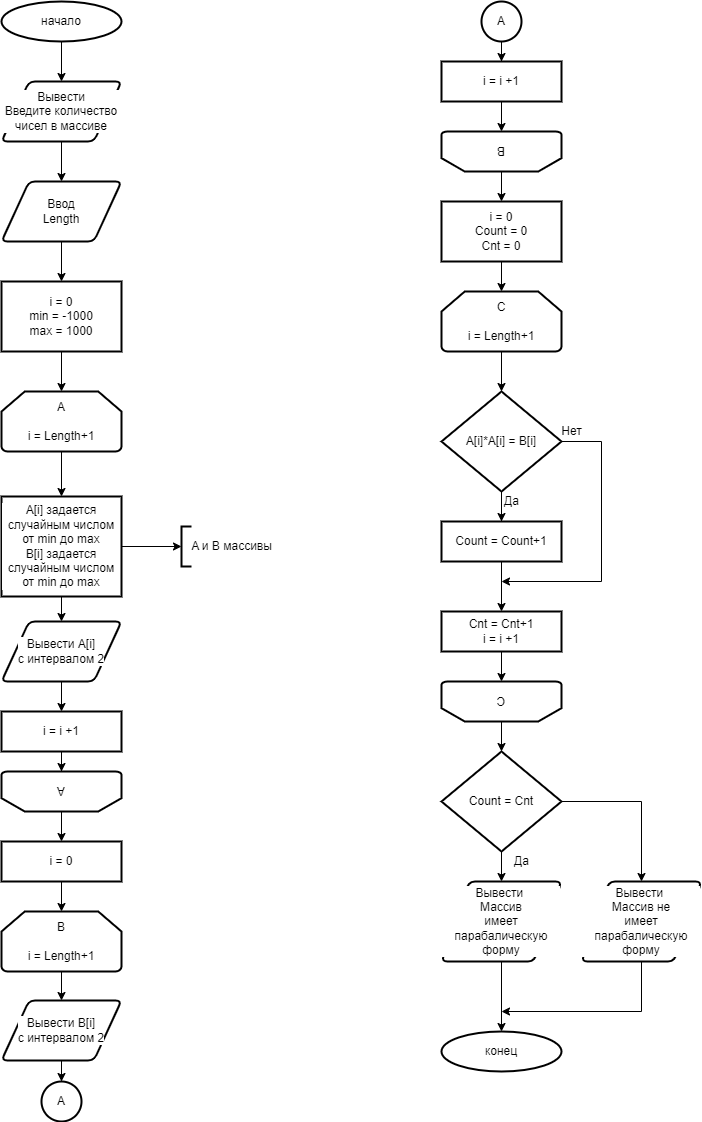

The diagram above was exported from draw.io. Its source (the exported page's mxGraphModel, read from the mxfile embedded in the PNG):
<mxGraphModel dx="1102" dy="614" grid="1" gridSize="10" guides="1" tooltips="1" connect="1" arrows="1" fold="1" page="1" pageScale="1" pageWidth="827" pageHeight="1169" math="0" shadow="0">
  <root>
    <mxCell id="0" />
    <mxCell id="1" parent="0" />
    <mxCell id="pv0HhdHfSCLMUfSv1xZ5-4" style="edgeStyle=orthogonalEdgeStyle;rounded=0;orthogonalLoop=1;jettySize=auto;html=1;fontColor=#000000;" parent="1" source="pv0HhdHfSCLMUfSv1xZ5-1" target="pv0HhdHfSCLMUfSv1xZ5-3" edge="1">
      <mxGeometry relative="1" as="geometry" />
    </mxCell>
    <mxCell id="pv0HhdHfSCLMUfSv1xZ5-1" value="начало" style="strokeWidth=2;html=1;shape=mxgraph.flowchart.start_1;whiteSpace=wrap;" parent="1" vertex="1">
      <mxGeometry x="40" y="40" width="120" height="40" as="geometry" />
    </mxCell>
    <mxCell id="pv0HhdHfSCLMUfSv1xZ5-6" style="edgeStyle=orthogonalEdgeStyle;rounded=0;orthogonalLoop=1;jettySize=auto;html=1;fontColor=#000000;" parent="1" source="pv0HhdHfSCLMUfSv1xZ5-3" target="pv0HhdHfSCLMUfSv1xZ5-5" edge="1">
      <mxGeometry relative="1" as="geometry" />
    </mxCell>
    <mxCell id="pv0HhdHfSCLMUfSv1xZ5-3" value="Вывести&lt;br&gt;Введите количество чисел в массиве" style="shape=parallelogram;html=1;strokeWidth=2;perimeter=parallelogramPerimeter;whiteSpace=wrap;rounded=1;arcSize=12;size=0.23;labelBackgroundColor=#FFFFFF;fontColor=#000000;labelBorderColor=none;" parent="1" vertex="1">
      <mxGeometry x="40" y="120" width="120" height="60" as="geometry" />
    </mxCell>
    <mxCell id="pv0HhdHfSCLMUfSv1xZ5-8" style="edgeStyle=orthogonalEdgeStyle;rounded=0;orthogonalLoop=1;jettySize=auto;html=1;fontColor=#000000;" parent="1" source="pv0HhdHfSCLMUfSv1xZ5-5" target="pv0HhdHfSCLMUfSv1xZ5-7" edge="1">
      <mxGeometry relative="1" as="geometry" />
    </mxCell>
    <mxCell id="pv0HhdHfSCLMUfSv1xZ5-5" value="Ввод&lt;br&gt;Length" style="shape=parallelogram;html=1;strokeWidth=2;perimeter=parallelogramPerimeter;whiteSpace=wrap;rounded=1;arcSize=12;size=0.23;labelBackgroundColor=#FFFFFF;labelBorderColor=none;fontColor=#000000;" parent="1" vertex="1">
      <mxGeometry x="40" y="220" width="120" height="60" as="geometry" />
    </mxCell>
    <mxCell id="pv0HhdHfSCLMUfSv1xZ5-10" style="edgeStyle=orthogonalEdgeStyle;rounded=0;orthogonalLoop=1;jettySize=auto;html=1;fontColor=#000000;" parent="1" source="pv0HhdHfSCLMUfSv1xZ5-7" target="pv0HhdHfSCLMUfSv1xZ5-9" edge="1">
      <mxGeometry relative="1" as="geometry" />
    </mxCell>
    <mxCell id="pv0HhdHfSCLMUfSv1xZ5-7" value="i = 0&lt;br&gt;min = -1000&lt;br&gt;max = 1000" style="rounded=1;whiteSpace=wrap;html=1;absoluteArcSize=1;arcSize=0;strokeWidth=2;labelBackgroundColor=#FFFFFF;labelBorderColor=none;fontColor=#000000;" parent="1" vertex="1">
      <mxGeometry x="40" y="320" width="120" height="70" as="geometry" />
    </mxCell>
    <mxCell id="pv0HhdHfSCLMUfSv1xZ5-12" style="edgeStyle=orthogonalEdgeStyle;rounded=0;orthogonalLoop=1;jettySize=auto;html=1;fontColor=#000000;" parent="1" source="pv0HhdHfSCLMUfSv1xZ5-9" target="pv0HhdHfSCLMUfSv1xZ5-11" edge="1">
      <mxGeometry relative="1" as="geometry" />
    </mxCell>
    <mxCell id="pv0HhdHfSCLMUfSv1xZ5-9" value="A&lt;br&gt;&lt;br&gt;i = Length+1" style="strokeWidth=2;html=1;shape=mxgraph.flowchart.loop_limit;whiteSpace=wrap;labelBackgroundColor=#FFFFFF;labelBorderColor=none;fontColor=#000000;" parent="1" vertex="1">
      <mxGeometry x="40" y="430" width="120" height="60" as="geometry" />
    </mxCell>
    <mxCell id="pv0HhdHfSCLMUfSv1xZ5-14" style="edgeStyle=orthogonalEdgeStyle;rounded=0;orthogonalLoop=1;jettySize=auto;html=1;entryX=0;entryY=0.5;entryDx=0;entryDy=0;entryPerimeter=0;fontColor=#000000;" parent="1" source="pv0HhdHfSCLMUfSv1xZ5-11" target="pv0HhdHfSCLMUfSv1xZ5-13" edge="1">
      <mxGeometry relative="1" as="geometry" />
    </mxCell>
    <mxCell id="pv0HhdHfSCLMUfSv1xZ5-17" style="edgeStyle=orthogonalEdgeStyle;rounded=0;orthogonalLoop=1;jettySize=auto;html=1;entryX=0.5;entryY=0;entryDx=0;entryDy=0;fontColor=#000000;" parent="1" source="pv0HhdHfSCLMUfSv1xZ5-11" target="pv0HhdHfSCLMUfSv1xZ5-16" edge="1">
      <mxGeometry relative="1" as="geometry" />
    </mxCell>
    <mxCell id="pv0HhdHfSCLMUfSv1xZ5-11" value="A[i] задается случайным числом от min до max&lt;br&gt;B[i] задается случайным числом от min до max" style="rounded=1;whiteSpace=wrap;html=1;absoluteArcSize=1;arcSize=0;strokeWidth=2;labelBackgroundColor=#FFFFFF;labelBorderColor=none;fontColor=#000000;" parent="1" vertex="1">
      <mxGeometry x="40" y="535" width="120" height="100" as="geometry" />
    </mxCell>
    <mxCell id="pv0HhdHfSCLMUfSv1xZ5-13" value="" style="strokeWidth=2;html=1;shape=mxgraph.flowchart.annotation_1;align=left;pointerEvents=1;labelBackgroundColor=#FFFFFF;labelBorderColor=none;fontColor=#000000;" parent="1" vertex="1">
      <mxGeometry x="220" y="565" width="10" height="40" as="geometry" />
    </mxCell>
    <mxCell id="pv0HhdHfSCLMUfSv1xZ5-15" value="A и B массивы" style="text;html=1;align=center;verticalAlign=middle;resizable=0;points=[];autosize=1;strokeColor=none;fillColor=none;fontColor=#000000;" parent="1" vertex="1">
      <mxGeometry x="220" y="570" width="100" height="30" as="geometry" />
    </mxCell>
    <mxCell id="pv0HhdHfSCLMUfSv1xZ5-25" style="edgeStyle=orthogonalEdgeStyle;rounded=0;orthogonalLoop=1;jettySize=auto;html=1;fontColor=#000000;" parent="1" source="pv0HhdHfSCLMUfSv1xZ5-16" target="pv0HhdHfSCLMUfSv1xZ5-24" edge="1">
      <mxGeometry relative="1" as="geometry" />
    </mxCell>
    <mxCell id="pv0HhdHfSCLMUfSv1xZ5-16" value="Вывести A[i] &lt;br&gt;с интервалом 2" style="shape=parallelogram;html=1;strokeWidth=2;perimeter=parallelogramPerimeter;whiteSpace=wrap;rounded=1;arcSize=12;size=0.23;labelBackgroundColor=#FFFFFF;labelBorderColor=none;fontColor=#000000;" parent="1" vertex="1">
      <mxGeometry x="40" y="660" width="120" height="60" as="geometry" />
    </mxCell>
    <mxCell id="pv0HhdHfSCLMUfSv1xZ5-21" style="edgeStyle=orthogonalEdgeStyle;rounded=0;orthogonalLoop=1;jettySize=auto;html=1;fontColor=#000000;" parent="1" source="pv0HhdHfSCLMUfSv1xZ5-18" target="pv0HhdHfSCLMUfSv1xZ5-20" edge="1">
      <mxGeometry relative="1" as="geometry" />
    </mxCell>
    <mxCell id="pv0HhdHfSCLMUfSv1xZ5-18" value="A" style="strokeWidth=2;html=1;shape=mxgraph.flowchart.loop_limit;whiteSpace=wrap;labelBackgroundColor=#FFFFFF;labelBorderColor=none;fontColor=#000000;rotation=-180;" parent="1" vertex="1">
      <mxGeometry x="40" y="810" width="120" height="40" as="geometry" />
    </mxCell>
    <mxCell id="pv0HhdHfSCLMUfSv1xZ5-23" style="edgeStyle=orthogonalEdgeStyle;rounded=0;orthogonalLoop=1;jettySize=auto;html=1;fontColor=#000000;" parent="1" source="pv0HhdHfSCLMUfSv1xZ5-20" target="pv0HhdHfSCLMUfSv1xZ5-22" edge="1">
      <mxGeometry relative="1" as="geometry" />
    </mxCell>
    <mxCell id="pv0HhdHfSCLMUfSv1xZ5-20" value="i = 0" style="rounded=1;whiteSpace=wrap;html=1;absoluteArcSize=1;arcSize=0;strokeWidth=2;labelBackgroundColor=#FFFFFF;labelBorderColor=none;fontColor=#000000;" parent="1" vertex="1">
      <mxGeometry x="40" y="880" width="120" height="40" as="geometry" />
    </mxCell>
    <mxCell id="pv0HhdHfSCLMUfSv1xZ5-30" style="edgeStyle=orthogonalEdgeStyle;rounded=0;orthogonalLoop=1;jettySize=auto;html=1;fontColor=#000000;" parent="1" source="pv0HhdHfSCLMUfSv1xZ5-22" target="pv0HhdHfSCLMUfSv1xZ5-28" edge="1">
      <mxGeometry relative="1" as="geometry" />
    </mxCell>
    <mxCell id="pv0HhdHfSCLMUfSv1xZ5-22" value="B&lt;br&gt;&lt;br&gt;i = Length+1" style="strokeWidth=2;html=1;shape=mxgraph.flowchart.loop_limit;whiteSpace=wrap;labelBackgroundColor=#FFFFFF;labelBorderColor=none;fontColor=#000000;" parent="1" vertex="1">
      <mxGeometry x="40" y="950" width="120" height="60" as="geometry" />
    </mxCell>
    <mxCell id="pv0HhdHfSCLMUfSv1xZ5-26" style="edgeStyle=orthogonalEdgeStyle;rounded=0;orthogonalLoop=1;jettySize=auto;html=1;fontColor=#000000;" parent="1" source="pv0HhdHfSCLMUfSv1xZ5-24" target="pv0HhdHfSCLMUfSv1xZ5-18" edge="1">
      <mxGeometry relative="1" as="geometry" />
    </mxCell>
    <mxCell id="pv0HhdHfSCLMUfSv1xZ5-24" value="i = i +1" style="rounded=1;whiteSpace=wrap;html=1;absoluteArcSize=1;arcSize=0;strokeWidth=2;labelBackgroundColor=#FFFFFF;labelBorderColor=none;fontColor=#000000;" parent="1" vertex="1">
      <mxGeometry x="40" y="750" width="120" height="40" as="geometry" />
    </mxCell>
    <mxCell id="pv0HhdHfSCLMUfSv1xZ5-32" style="edgeStyle=orthogonalEdgeStyle;rounded=0;orthogonalLoop=1;jettySize=auto;html=1;fontColor=#000000;" parent="1" source="pv0HhdHfSCLMUfSv1xZ5-28" target="pv0HhdHfSCLMUfSv1xZ5-31" edge="1">
      <mxGeometry relative="1" as="geometry" />
    </mxCell>
    <mxCell id="pv0HhdHfSCLMUfSv1xZ5-28" value="Вывести B[i] &lt;br&gt;с интервалом 2" style="shape=parallelogram;html=1;strokeWidth=2;perimeter=parallelogramPerimeter;whiteSpace=wrap;rounded=1;arcSize=12;size=0.23;labelBackgroundColor=#FFFFFF;labelBorderColor=none;fontColor=#000000;" parent="1" vertex="1">
      <mxGeometry x="40" y="1039" width="120" height="60" as="geometry" />
    </mxCell>
    <mxCell id="pv0HhdHfSCLMUfSv1xZ5-36" style="edgeStyle=orthogonalEdgeStyle;rounded=0;orthogonalLoop=1;jettySize=auto;html=1;fontColor=#000000;" parent="1" source="pv0HhdHfSCLMUfSv1xZ5-29" target="pv0HhdHfSCLMUfSv1xZ5-35" edge="1">
      <mxGeometry relative="1" as="geometry" />
    </mxCell>
    <mxCell id="pv0HhdHfSCLMUfSv1xZ5-29" value="i = i +1" style="rounded=1;whiteSpace=wrap;html=1;absoluteArcSize=1;arcSize=0;strokeWidth=2;labelBackgroundColor=#FFFFFF;labelBorderColor=none;fontColor=#000000;" parent="1" vertex="1">
      <mxGeometry x="480" y="100" width="120" height="40" as="geometry" />
    </mxCell>
    <mxCell id="pv0HhdHfSCLMUfSv1xZ5-31" value="A" style="strokeWidth=2;html=1;shape=mxgraph.flowchart.start_2;whiteSpace=wrap;labelBackgroundColor=#FFFFFF;labelBorderColor=none;fontColor=#000000;" parent="1" vertex="1">
      <mxGeometry x="80" y="1120" width="40" height="40" as="geometry" />
    </mxCell>
    <mxCell id="pv0HhdHfSCLMUfSv1xZ5-34" style="edgeStyle=orthogonalEdgeStyle;rounded=0;orthogonalLoop=1;jettySize=auto;html=1;entryX=0.5;entryY=0;entryDx=0;entryDy=0;fontColor=#000000;" parent="1" source="pv0HhdHfSCLMUfSv1xZ5-33" target="pv0HhdHfSCLMUfSv1xZ5-29" edge="1">
      <mxGeometry relative="1" as="geometry" />
    </mxCell>
    <mxCell id="pv0HhdHfSCLMUfSv1xZ5-33" value="A" style="strokeWidth=2;html=1;shape=mxgraph.flowchart.start_2;whiteSpace=wrap;labelBackgroundColor=#FFFFFF;labelBorderColor=none;fontColor=#000000;" parent="1" vertex="1">
      <mxGeometry x="520" y="40" width="40" height="40" as="geometry" />
    </mxCell>
    <mxCell id="pv0HhdHfSCLMUfSv1xZ5-38" style="edgeStyle=orthogonalEdgeStyle;rounded=0;orthogonalLoop=1;jettySize=auto;html=1;fontColor=#000000;" parent="1" source="pv0HhdHfSCLMUfSv1xZ5-35" target="pv0HhdHfSCLMUfSv1xZ5-37" edge="1">
      <mxGeometry relative="1" as="geometry" />
    </mxCell>
    <mxCell id="pv0HhdHfSCLMUfSv1xZ5-35" value="B" style="strokeWidth=2;html=1;shape=mxgraph.flowchart.loop_limit;whiteSpace=wrap;labelBackgroundColor=#FFFFFF;labelBorderColor=none;fontColor=#000000;rotation=-180;" parent="1" vertex="1">
      <mxGeometry x="480" y="170" width="120" height="40" as="geometry" />
    </mxCell>
    <mxCell id="pv0HhdHfSCLMUfSv1xZ5-41" style="edgeStyle=orthogonalEdgeStyle;rounded=0;orthogonalLoop=1;jettySize=auto;html=1;fontColor=#000000;" parent="1" source="pv0HhdHfSCLMUfSv1xZ5-37" target="pv0HhdHfSCLMUfSv1xZ5-40" edge="1">
      <mxGeometry relative="1" as="geometry" />
    </mxCell>
    <mxCell id="pv0HhdHfSCLMUfSv1xZ5-37" value="i = 0&lt;br&gt;Count = 0&lt;br&gt;Cnt = 0" style="rounded=1;whiteSpace=wrap;html=1;absoluteArcSize=1;arcSize=0;strokeWidth=2;labelBackgroundColor=#FFFFFF;labelBorderColor=none;fontColor=#000000;" parent="1" vertex="1">
      <mxGeometry x="480" y="240" width="120" height="60" as="geometry" />
    </mxCell>
    <mxCell id="pv0HhdHfSCLMUfSv1xZ5-43" style="edgeStyle=orthogonalEdgeStyle;rounded=0;orthogonalLoop=1;jettySize=auto;html=1;fontColor=#000000;" parent="1" source="pv0HhdHfSCLMUfSv1xZ5-40" target="pv0HhdHfSCLMUfSv1xZ5-42" edge="1">
      <mxGeometry relative="1" as="geometry" />
    </mxCell>
    <mxCell id="pv0HhdHfSCLMUfSv1xZ5-40" value="C&lt;br&gt;&lt;br&gt;i = Length+1" style="strokeWidth=2;html=1;shape=mxgraph.flowchart.loop_limit;whiteSpace=wrap;labelBackgroundColor=#FFFFFF;labelBorderColor=none;fontColor=#000000;" parent="1" vertex="1">
      <mxGeometry x="480" y="330" width="120" height="60" as="geometry" />
    </mxCell>
    <mxCell id="pv0HhdHfSCLMUfSv1xZ5-45" style="edgeStyle=orthogonalEdgeStyle;rounded=0;orthogonalLoop=1;jettySize=auto;html=1;fontColor=#000000;" parent="1" source="pv0HhdHfSCLMUfSv1xZ5-42" target="pv0HhdHfSCLMUfSv1xZ5-44" edge="1">
      <mxGeometry relative="1" as="geometry" />
    </mxCell>
    <mxCell id="pv0HhdHfSCLMUfSv1xZ5-49" style="edgeStyle=orthogonalEdgeStyle;rounded=0;orthogonalLoop=1;jettySize=auto;html=1;fontColor=#000000;" parent="1" source="pv0HhdHfSCLMUfSv1xZ5-42" edge="1">
      <mxGeometry relative="1" as="geometry">
        <mxPoint x="540" y="580" as="targetPoint" />
      </mxGeometry>
    </mxCell>
    <mxCell id="pv0HhdHfSCLMUfSv1xZ5-51" style="edgeStyle=orthogonalEdgeStyle;rounded=0;orthogonalLoop=1;jettySize=auto;html=1;fontColor=#000000;exitX=1;exitY=0.5;exitDx=0;exitDy=0;exitPerimeter=0;" parent="1" source="pv0HhdHfSCLMUfSv1xZ5-42" edge="1">
      <mxGeometry relative="1" as="geometry">
        <mxPoint x="540" y="620" as="targetPoint" />
        <Array as="points">
          <mxPoint x="640" y="480" />
          <mxPoint x="640" y="620" />
        </Array>
      </mxGeometry>
    </mxCell>
    <mxCell id="pv0HhdHfSCLMUfSv1xZ5-42" value="A[i]*A[i] = B[i]" style="strokeWidth=2;html=1;shape=mxgraph.flowchart.decision;whiteSpace=wrap;labelBackgroundColor=#FFFFFF;labelBorderColor=none;fontColor=#000000;" parent="1" vertex="1">
      <mxGeometry x="480" y="430" width="120" height="100" as="geometry" />
    </mxCell>
    <mxCell id="pv0HhdHfSCLMUfSv1xZ5-47" style="edgeStyle=orthogonalEdgeStyle;rounded=0;orthogonalLoop=1;jettySize=auto;html=1;fontColor=#000000;" parent="1" source="pv0HhdHfSCLMUfSv1xZ5-44" target="pv0HhdHfSCLMUfSv1xZ5-46" edge="1">
      <mxGeometry relative="1" as="geometry" />
    </mxCell>
    <mxCell id="pv0HhdHfSCLMUfSv1xZ5-44" value="Count = Count+1" style="rounded=1;whiteSpace=wrap;html=1;absoluteArcSize=1;arcSize=0;strokeWidth=2;labelBackgroundColor=#FFFFFF;labelBorderColor=none;fontColor=#000000;" parent="1" vertex="1">
      <mxGeometry x="480" y="560" width="120" height="40" as="geometry" />
    </mxCell>
    <mxCell id="pv0HhdHfSCLMUfSv1xZ5-56" style="edgeStyle=orthogonalEdgeStyle;rounded=0;orthogonalLoop=1;jettySize=auto;html=1;fontColor=#000000;" parent="1" source="pv0HhdHfSCLMUfSv1xZ5-46" edge="1">
      <mxGeometry relative="1" as="geometry">
        <mxPoint x="540" y="720" as="targetPoint" />
      </mxGeometry>
    </mxCell>
    <mxCell id="pv0HhdHfSCLMUfSv1xZ5-46" value="Cnt = Cnt+1&lt;br&gt;i = i +1" style="rounded=1;whiteSpace=wrap;html=1;absoluteArcSize=1;arcSize=0;strokeWidth=2;labelBackgroundColor=#FFFFFF;labelBorderColor=none;fontColor=#000000;" parent="1" vertex="1">
      <mxGeometry x="480" y="650" width="120" height="40" as="geometry" />
    </mxCell>
    <mxCell id="pv0HhdHfSCLMUfSv1xZ5-52" value="Нет" style="text;html=1;align=center;verticalAlign=middle;resizable=0;points=[];autosize=1;strokeColor=none;fillColor=none;fontColor=#000000;" parent="1" vertex="1">
      <mxGeometry x="590" y="455" width="40" height="30" as="geometry" />
    </mxCell>
    <mxCell id="pv0HhdHfSCLMUfSv1xZ5-53" value="Да" style="text;html=1;align=center;verticalAlign=middle;resizable=0;points=[];autosize=1;strokeColor=none;fillColor=none;fontColor=#000000;" parent="1" vertex="1">
      <mxGeometry x="530" y="525" width="40" height="30" as="geometry" />
    </mxCell>
    <mxCell id="pv0HhdHfSCLMUfSv1xZ5-59" style="edgeStyle=orthogonalEdgeStyle;rounded=0;orthogonalLoop=1;jettySize=auto;html=1;entryX=0.5;entryY=0;entryDx=0;entryDy=0;entryPerimeter=0;fontColor=#000000;" parent="1" source="pv0HhdHfSCLMUfSv1xZ5-54" target="pv0HhdHfSCLMUfSv1xZ5-58" edge="1">
      <mxGeometry relative="1" as="geometry" />
    </mxCell>
    <mxCell id="pv0HhdHfSCLMUfSv1xZ5-54" value="С" style="strokeWidth=2;html=1;shape=mxgraph.flowchart.loop_limit;whiteSpace=wrap;labelBackgroundColor=#FFFFFF;labelBorderColor=none;fontColor=#000000;rotation=-180;" parent="1" vertex="1">
      <mxGeometry x="480" y="720" width="120" height="40" as="geometry" />
    </mxCell>
    <mxCell id="pv0HhdHfSCLMUfSv1xZ5-61" style="edgeStyle=orthogonalEdgeStyle;rounded=0;orthogonalLoop=1;jettySize=auto;html=1;fontColor=#000000;" parent="1" source="pv0HhdHfSCLMUfSv1xZ5-58" target="pv0HhdHfSCLMUfSv1xZ5-60" edge="1">
      <mxGeometry relative="1" as="geometry" />
    </mxCell>
    <mxCell id="pv0HhdHfSCLMUfSv1xZ5-64" style="edgeStyle=orthogonalEdgeStyle;rounded=0;orthogonalLoop=1;jettySize=auto;html=1;fontColor=#000000;" parent="1" source="pv0HhdHfSCLMUfSv1xZ5-58" target="pv0HhdHfSCLMUfSv1xZ5-63" edge="1">
      <mxGeometry relative="1" as="geometry" />
    </mxCell>
    <mxCell id="pv0HhdHfSCLMUfSv1xZ5-58" value="Count = Cnt" style="strokeWidth=2;html=1;shape=mxgraph.flowchart.decision;whiteSpace=wrap;labelBackgroundColor=#FFFFFF;labelBorderColor=none;fontColor=#000000;" parent="1" vertex="1">
      <mxGeometry x="480" y="790" width="120" height="100" as="geometry" />
    </mxCell>
    <mxCell id="pv0HhdHfSCLMUfSv1xZ5-66" style="edgeStyle=orthogonalEdgeStyle;rounded=0;orthogonalLoop=1;jettySize=auto;html=1;fontColor=#000000;" parent="1" source="pv0HhdHfSCLMUfSv1xZ5-60" target="pv0HhdHfSCLMUfSv1xZ5-65" edge="1">
      <mxGeometry relative="1" as="geometry" />
    </mxCell>
    <mxCell id="pv0HhdHfSCLMUfSv1xZ5-60" value="Вывести&amp;nbsp;&lt;br&gt;Массив &lt;br&gt;имеет парабалическую форму" style="shape=parallelogram;html=1;strokeWidth=2;perimeter=parallelogramPerimeter;whiteSpace=wrap;rounded=1;arcSize=12;size=0.23;labelBackgroundColor=#FFFFFF;labelBorderColor=none;fontColor=#000000;" parent="1" vertex="1">
      <mxGeometry x="480" y="920" width="120" height="80" as="geometry" />
    </mxCell>
    <mxCell id="pv0HhdHfSCLMUfSv1xZ5-62" value="Да" style="text;html=1;align=center;verticalAlign=middle;resizable=0;points=[];autosize=1;strokeColor=none;fillColor=none;fontColor=#000000;" parent="1" vertex="1">
      <mxGeometry x="540" y="885" width="40" height="30" as="geometry" />
    </mxCell>
    <mxCell id="pv0HhdHfSCLMUfSv1xZ5-68" style="edgeStyle=orthogonalEdgeStyle;rounded=0;orthogonalLoop=1;jettySize=auto;html=1;fontColor=#000000;" parent="1" source="pv0HhdHfSCLMUfSv1xZ5-63" edge="1">
      <mxGeometry relative="1" as="geometry">
        <mxPoint x="540" y="1050" as="targetPoint" />
        <Array as="points">
          <mxPoint x="680" y="1050" />
        </Array>
      </mxGeometry>
    </mxCell>
    <mxCell id="pv0HhdHfSCLMUfSv1xZ5-63" value="Вывести&amp;nbsp;&lt;br&gt;Массив не&lt;br&gt;имеет парабалическую форму" style="shape=parallelogram;html=1;strokeWidth=2;perimeter=parallelogramPerimeter;whiteSpace=wrap;rounded=1;arcSize=12;size=0.23;labelBackgroundColor=#FFFFFF;labelBorderColor=none;fontColor=#000000;" parent="1" vertex="1">
      <mxGeometry x="620" y="920" width="120" height="80" as="geometry" />
    </mxCell>
    <mxCell id="pv0HhdHfSCLMUfSv1xZ5-65" value="конец" style="strokeWidth=2;html=1;shape=mxgraph.flowchart.start_1;whiteSpace=wrap;" parent="1" vertex="1">
      <mxGeometry x="480" y="1070" width="120" height="40" as="geometry" />
    </mxCell>
  </root>
</mxGraphModel>